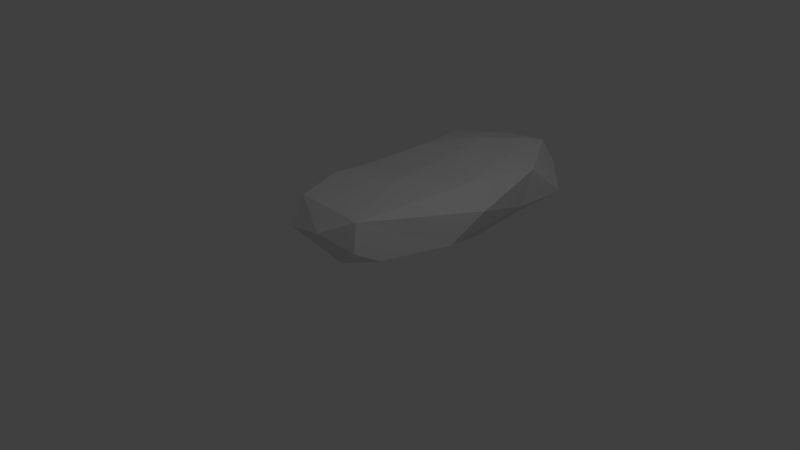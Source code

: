 # Source: Stone2.blend  (saved by Blender 2.79.0; exported with 4.5.12 LTS)
import bpy
from mathutils import Matrix  # noqa: F401  (used for matrix-valued properties, if any)

bpy.ops.wm.read_factory_settings(use_empty=True)
scene = bpy.context.scene
scene.name = 'Scene'

# ---- collections
col_collection_1 = bpy.data.collections.new('Collection 1'); scene.collection.children.link(col_collection_1)

# ---- world
world_world = bpy.data.worlds.new('World'); scene.world = world_world
world_world.color = (0.05088, 0.05088, 0.05088)
world_world.use_sun_shadow = False
world_world.sun_shadow_jitter_overblur = 0.0
world_world.cycles.sampling_method = 'MANUAL'

# ---- cameras
cam_camera = bpy.data.cameras.new('Camera')
cam_camera.clip_end = 100.0
cam_camera.lens = 35.0
cam_camera.sensor_width = 32.0
cam_camera.sensor_height = 18.0
cam_camera.ortho_scale = 7.314
cam_camera.dof.focus_distance = 0.0
cam_camera.dof.aperture_fstop = 128.0

# ---- lights
light_lamp = bpy.data.lights.new('Lamp', 'POINT')
light_lamp.transmission_factor = 0.0
light_lamp.cutoff_distance = 30.0
light_lamp.energy = 100.0
light_lamp.shadow_buffer_clip_start = 1.001
light_lamp.shadow_soft_size = 0.1
light_lamp.shadow_maximum_resolution = 0.006
light_lamp.use_absolute_resolution = True

# ---- meshes
me_plane = bpy.data.meshes.new('Plane')
me_plane.from_pydata([(0.1398, -0.079, -0.06012), (0.0006903, 0.5165, 0.2085), (-0.3029, -0.1886, 0.2085), (-0.4427, 0.2959, 0.4861), (-1.085, 0.5391, 0.1933), (-1.3, 0.1591, 0.05002), (-1.293, 0.5845, -0.5253), (-1.392, -0.0962, -0.2859), (-0.4397, 0.6192, -0.8901), (0.2787, 0.605, -1.643), (-1.609, 0.1533, -1.465), (-1.338, 0.5157, -1.227), (0.4398, -0.0936, -1.068), (0.5835, 0.2988, -1.554), (0.3506, 0.4637, -2.848), (0.2829, -0.1077, -2.727), (-0.5592, 0.6119, -1.766), (-1.208, 0.5951, -2.281), (-0.5839, 0.6424, -2.275), (-0.09493, 0.5783, -3.091), (-1.596, -0.2544, -1.455), (-1.714, -0.03522, -2.598), (-1.707, -0.1773, -3.307), (-1.366, 0.01758, -3.705), (-0.7394, 0.6205, -2.999), (-0.8188, 0.4971, -3.654), (-1.534, 0.4493, -3.224), (-0.09886, 0.5904, -3.611), (0.0232, 0.09752, 0.2713), (-0.05158, 0.1791, -3.862), (-0.03228, -0.3939, -3.085), (-1.346, -0.2851, -3.692), (-0.8906, -0.4355, -3.08), (-0.7842, -0.1966, -3.937), (0.3433, -0.09582, -3.524), (0.04209, 0.5929, -2.318), (-0.9749, 0.1962, 0.4731), (-1.584, -0.373, -2.453), (-1.155, -0.4261, -2.136), (-1.045, -0.3409, -0.9299), (-0.3663, -0.3493, -0.9274), (0.08953, -0.4015, -1.971), (-0.5159, -0.4378, -1.887)], [], [(28, 3, 1), (1, 12, 0), (12, 1, 13), (13, 1, 9), (9, 1, 8), (8, 1, 4), (3, 4, 1), (8, 4, 6), (6, 4, 5), (6, 5, 7), (5, 2, 7), (8, 6, 11), (11, 6, 10), (11, 10, 17), (17, 16, 11), (11, 16, 8), (16, 9, 8), (16, 18, 9), (36, 2, 5), (14, 13, 9), (14, 15, 13), (13, 15, 12), (5, 4, 36), (18, 16, 17), (3, 36, 2), (1, 0, 28), (3, 2, 28), (0, 28, 2), (19, 18, 24), (18, 17, 24), (15, 14, 34), (34, 14, 29), (29, 14, 27), (27, 14, 19), (27, 19, 24), (27, 24, 25), (25, 24, 26), (24, 17, 26), (26, 17, 21), (17, 10, 21), (21, 10, 20), (10, 7, 20), (23, 21, 22), (23, 26, 21), (26, 23, 25), (25, 23, 33), (33, 23, 31), (23, 22, 31), (33, 31, 32), (30, 15, 34), (32, 30, 33), (4, 3, 36), (33, 30, 34), (33, 34, 29), (29, 25, 33), (29, 27, 25), (7, 10, 6), (14, 9, 35), (35, 9, 18), (35, 18, 19), (19, 14, 35), (0, 2, 40), (40, 7, 2), (40, 39, 7), (39, 20, 7), (39, 38, 20), (38, 37, 20), (37, 21, 20), (37, 22, 21), (37, 31, 22), (37, 32, 31), (37, 38, 32), (38, 42, 32), (32, 42, 30), (42, 41, 30), (30, 41, 15), (15, 41, 12), (41, 40, 12), (12, 40, 0), (41, 42, 40), (40, 42, 39), (39, 42, 38)])
me_plane.use_remesh_preserve_volume = False
me_plane.use_remesh_preserve_attributes = False
me_plane.use_mirror_vertex_groups = False
me_plane.update()

# ---- objects
ob_plane = bpy.data.objects.new('Plane', me_plane)
ob_lamp = bpy.data.objects.new('Lamp', light_lamp)
ob_camera = bpy.data.objects.new('Camera', cam_camera)

# ---- transforms, parenting, visibility, modifiers, constraints
ob_plane.location = (0.0, 0.0, 0.0)
ob_plane.rotation_euler = (1.571, -0.0, 0.0)
ob_plane.lineart.crease_threshold = 0.0
ob_lamp.location = (4.076, 1.005, 5.904)
ob_lamp.rotation_euler = (0.6503, 0.05522, 1.866)
ob_lamp.lock_rotations_4d = False
ob_lamp.empty_display_type = 'ARROWS'
ob_lamp.color = (0.0, 0.0, 0.0, 0.0)
ob_lamp.lineart.crease_threshold = 0.0
ob_camera.location = (7.481, -6.508, 5.344)
ob_camera.rotation_euler = (1.109, 0.0, 0.8149)
ob_camera.lock_rotations_4d = False
ob_camera.empty_display_type = 'ARROWS'
ob_camera.color = (0.0, 0.0, 0.0, 0.0)
ob_camera.display_type = 'WIRE'
ob_camera.lineart.crease_threshold = 0.0

# ---- collection membership
col_collection_1.objects.link(ob_plane)
col_collection_1.objects.link(ob_lamp)
col_collection_1.objects.link(ob_camera)

# ---- scene / render settings (as saved in the file)
scene.camera = ob_camera
scene.frame_start = 1; scene.frame_end = 250; scene.frame_set(1)
scene.render.engine = 'BLENDER_EEVEE_NEXT'
scene.render.resolution_percentage = 50
scene.render.dither_intensity = 0.0
scene.cycles.use_denoising = False
scene.cycles.samples = 128
scene.cycles.sampling_pattern = 'TABULATED_SOBOL'
scene.cycles.use_adaptive_sampling = False
scene.cycles.use_light_tree = False
scene.cycles.blur_glossy = 0.0
scene.cycles.sample_clamp_indirect = 0.0
scene.view_settings.view_transform = 'Standard'
bpy.context.view_layer.update()
